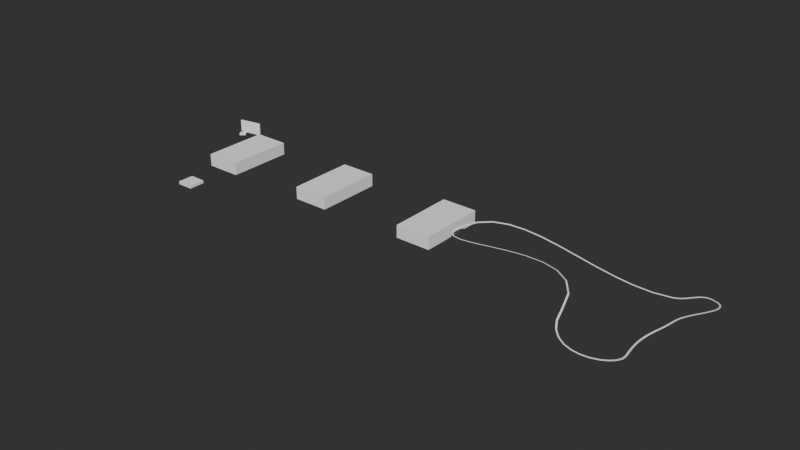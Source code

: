 # Source: World5Level1.blend  (saved by Blender 4.4.30; exported with 4.5.12 LTS)
import bpy
from mathutils import Matrix  # noqa: F401  (used for matrix-valued properties, if any)

bpy.ops.wm.read_factory_settings(use_empty=True)
scene = bpy.context.scene
scene.name = 'Scene'

# ---- collections
col_collection = bpy.data.collections.new('Collection'); scene.collection.children.link(col_collection)

# ---- world
world_world = bpy.data.worlds.new('World'); scene.world = world_world
world_world.use_nodes = True; world_world.node_tree.nodes.clear()
_N = world_world.node_tree.nodes; _L = world_world.node_tree.links
n0 = _N.new('ShaderNodeOutputWorld'); n0.name = 'World Output'; n0.location = (300, 300)
n1 = _N.new('ShaderNodeBackground'); n1.name = 'Background'; n1.location = (10, 300)
n1.inputs[0].default_value = (0.05088, 0.05088, 0.05088, 1.0)
_L.new(n1.outputs[0], n0.inputs[0])
n0.is_active_output = True
world_world.color = (0.05088, 0.05088, 0.05088)
world_world.use_sun_shadow = False
world_world.sun_shadow_jitter_overblur = 0.0

# ---- meshes
me_cube = bpy.data.meshes.new('Cube')
me_cube.from_pydata([(0.04325, -0.1068, -1.312), (-0.04325, -0.1068, -1.312), (0.04325, 0.1068, -1.312), (-0.04325, 0.1068, -1.312), (0.04325, -0.1068, 1.312), (-0.04325, -0.1068, 1.312), (0.04325, 0.1068, 1.312), (-0.04325, 0.1068, 1.312), (0.04325, -0.8366, -1.312), (-0.04325, -0.8366, -1.312), (0.04325, -0.6231, -1.312), (-0.04325, -0.6231, -1.312), (0.04325, -0.8366, 1.312), (-0.04325, -0.8366, 1.312), (0.04325, -0.6231, 1.312), (-0.04325, -0.6231, 1.312), (0.04325, 0.8366, -1.312), (-0.04325, 0.8366, -1.312), (0.04325, 0.6231, -1.312), (-0.04325, 0.6231, -1.312), (0.04325, 0.8366, 1.312), (-0.04325, 0.8366, 1.312), (0.04325, 0.6231, 1.312), (-0.04325, 0.6231, 1.312), (0.07776, 1.142, 1.008), (-0.07776, 1.142, 1.008), (0.07776, -0.8752, 1.008), (-0.07776, -0.8752, 1.008), (0.07776, 1.142, 1.25), (-0.07776, 1.142, 1.25), (0.07776, -0.8752, 1.25), (-0.07776, -0.8752, 1.25), (0.07776, 1.142, -1.008), (-0.07776, 1.142, -1.008), (0.07776, -0.8752, -1.008), (-0.07776, -0.8752, -1.008), (0.07776, 1.142, -1.25), (-0.07776, 1.142, -1.25), (0.07776, -0.8752, -1.25), (-0.07776, -0.8752, -1.25), (0.07776, -0.539, 1.008), (0.07776, -0.2029, 1.008), (0.07776, 0.1333, 1.008), (0.07776, 0.4695, 1.008), (0.07776, 0.8057, 1.008), (-0.07776, 0.8057, 1.008), (-0.07776, 0.4695, 1.008), (-0.07776, 0.1333, 1.008), (-0.07776, -0.2029, 1.008), (-0.07776, -0.539, 1.008), (0.07776, 0.8057, 1.25), (0.07776, 0.4695, 1.25), (0.07776, 0.1333, 1.25), (0.07776, -0.2029, 1.25), (0.07776, -0.539, 1.25), (-0.07776, -0.539, 1.25), (-0.07776, -0.2029, 1.25), (-0.07776, 0.1333, 1.25), (-0.07776, 0.4695, 1.25), (-0.07776, 0.8057, 1.25), (0.07776, -0.539, -1.008), (0.07776, -0.2029, -1.008), (0.07776, 0.1333, -1.008), (0.07776, 0.4695, -1.008), (0.07776, 0.8057, -1.008), (-0.07776, 0.8057, -1.008), (-0.07776, 0.4695, -1.008), (-0.07776, 0.1333, -1.008), (-0.07776, -0.2029, -1.008), (-0.07776, -0.539, -1.008), (0.07776, 0.8057, -1.25), (0.07776, 0.4695, -1.25), (0.07776, 0.1333, -1.25), (0.07776, -0.2029, -1.25), (0.07776, -0.539, -1.25), (-0.07776, -0.539, -1.25), (-0.07776, -0.2029, -1.25), (-0.07776, 0.1333, -1.25), (-0.07776, 0.4695, -1.25), (-0.07776, 0.8057, -1.25)], [], [(0, 1, 3, 2), (2, 3, 7, 6), (6, 7, 5, 4), (4, 5, 1, 0), (2, 6, 4, 0), (7, 3, 1, 5), (8, 9, 11, 10), (10, 11, 15, 14), (14, 15, 13, 12), (12, 13, 9, 8), (10, 14, 12, 8), (15, 11, 9, 13), (16, 17, 19, 18), (18, 19, 23, 22), (22, 23, 21, 20), (20, 21, 17, 16), (18, 22, 20, 16), (23, 19, 17, 21), (40, 49, 27, 26), (26, 27, 31, 30), (50, 59, 29, 28), (28, 29, 25, 24), (44, 50, 28, 24), (59, 45, 25, 29), (60, 69, 35, 34), (34, 35, 39, 38), (70, 79, 37, 36), (36, 37, 33, 32), (64, 70, 36, 32), (79, 65, 33, 37), (31, 27, 49, 55), (55, 49, 48, 56), (56, 48, 47, 57), (57, 47, 46, 58), (58, 46, 45, 59), (26, 30, 54, 40), (40, 54, 53, 41), (41, 53, 52, 42), (42, 52, 51, 43), (43, 51, 50, 44), (30, 31, 55, 54), (54, 55, 56, 53), (53, 56, 57, 52), (52, 57, 58, 51), (51, 58, 59, 50), (24, 25, 45, 44), (44, 45, 46, 43), (43, 46, 47, 42), (42, 47, 48, 41), (41, 48, 49, 40), (39, 35, 69, 75), (75, 69, 68, 76), (76, 68, 67, 77), (77, 67, 66, 78), (78, 66, 65, 79), (34, 38, 74, 60), (60, 74, 73, 61), (61, 73, 72, 62), (62, 72, 71, 63), (63, 71, 70, 64), (38, 39, 75, 74), (74, 75, 76, 73), (73, 76, 77, 72), (72, 77, 78, 71), (71, 78, 79, 70), (32, 33, 65, 64), (64, 65, 66, 63), (63, 66, 67, 62), (62, 67, 68, 61), (61, 68, 69, 60)])
_uv = me_cube.uv_layers.new(name='UVMap')
_uv.uv.foreach_set('vector', [0.375, 0.0, 0.625, 0.0, 0.625, 0.25, 0.375, 0.25, 0.375, 0.25, 0.625, 0.25, 0.625, 0.5, 0.375, 0.5, 0.375, 0.5, 0.625, 0.5, 0.625, 0.75, 0.375, 0.75, 0.375, 0.75, 0.625, 0.75, 0.625, 1.0, 0.375, 1.0, 0.125, 0.5, 0.375, 0.5, 0.375, 0.75, 0.125, 0.75, 0.625, 0.5, 0.875, 0.5, 0.875, 0.75, 0.625, 0.75, 0.375, 0.0, 0.625, 0.0, 0.625, 0.25, 0.375, 0.25, 0.375, 0.25, 0.625, 0.25, 0.625, 0.5, 0.375, 0.5, 0.375, 0.5, 0.625, 0.5, 0.625, 0.75, 0.375, 0.75, 0.375, 0.75, 0.625, 0.75, 0.625, 1.0, 0.375, 1.0, 0.125, 0.5, 0.375, 0.5, 0.375, 0.75, 0.125, 0.75, 0.625, 0.5, 0.875, 0.5, 0.875, 0.75, 0.625, 0.75, 0.375, 0.0, 0.625, 0.0, 0.625, 0.25, 0.375, 0.25, 0.375, 0.25, 0.625, 0.25, 0.625, 0.5, 0.375, 0.5, 0.375, 0.5, 0.625, 0.5, 0.625, 0.75, 0.375, 0.75, 0.375, 0.75, 0.625, 0.75, 0.625, 1.0, 0.375, 1.0, 0.125, 0.5, 0.375, 0.5, 0.375, 0.75, 0.125, 0.75, 0.625, 0.5, 0.875, 0.5, 0.875, 0.75, 0.625, 0.75, 0.375, 0.2083, 0.625, 0.2083, 0.625, 0.25, 0.375, 0.25, 0.375, 0.25, 0.625, 0.25, 0.625, 0.5, 0.375, 0.5, 0.375, 0.7083, 0.625, 0.7083, 0.625, 0.75, 0.375, 0.75, 0.375, 0.75, 0.625, 0.75, 0.625, 1.0, 0.375, 1.0, 0.125, 0.7083, 0.375, 0.7083, 0.375, 0.75, 0.125, 0.75, 0.625, 0.7083, 0.875, 0.7083, 0.875, 0.75, 0.625, 0.75, 0.375, 0.2083, 0.625, 0.2083, 0.625, 0.25, 0.375, 0.25, 0.375, 0.25, 0.625, 0.25, 0.625, 0.5, 0.375, 0.5, 0.375, 0.7083, 0.625, 0.7083, 0.625, 0.75, 0.375, 0.75, 0.375, 0.75, 0.625, 0.75, 0.625, 1.0, 0.375, 1.0, 0.125, 0.7083, 0.375, 0.7083, 0.375, 0.75, 0.125, 0.75, 0.625, 0.7083, 0.875, 0.7083, 0.875, 0.75, 0.625, 0.75, 0.625, 0.5, 0.875, 0.5, 0.875, 0.5417, 0.625, 0.5417, 0.625, 0.5417, 0.875, 0.5417, 0.875, 0.5833, 0.625, 0.5833, 0.625, 0.5833, 0.875, 0.5833, 0.875, 0.625, 0.625, 0.625, 0.625, 0.625, 0.875, 0.625, 0.875, 0.6667, 0.625, 0.6667, 0.625, 0.6667, 0.875, 0.6667, 0.875, 0.7083, 0.625, 0.7083, 0.125, 0.5, 0.375, 0.5, 0.375, 0.5417, 0.125, 0.5417, 0.125, 0.5417, 0.375, 0.5417, 0.375, 0.5833, 0.125, 0.5833, 0.125, 0.5833, 0.375, 0.5833, 0.375, 0.625, 0.125, 0.625, 0.125, 0.625, 0.375, 0.625, 0.375, 0.6667, 0.125, 0.6667, 0.125, 0.6667, 0.375, 0.6667, 0.375, 0.7083, 0.125, 0.7083, 0.375, 0.5, 0.625, 0.5, 0.625, 0.5417, 0.375, 0.5417, 0.375, 0.5417, 0.625, 0.5417, 0.625, 0.5833, 0.375, 0.5833, 0.375, 0.5833, 0.625, 0.5833, 0.625, 0.625, 0.375, 0.625, 0.375, 0.625, 0.625, 0.625, 0.625, 0.6667, 0.375, 0.6667, 0.375, 0.6667, 0.625, 0.6667, 0.625, 0.7083, 0.375, 0.7083, 0.375, 0.0, 0.625, 0.0, 0.625, 0.04167, 0.375, 0.04167, 0.375, 0.04167, 0.625, 0.04167, 0.625, 0.08333, 0.375, 0.08333, 0.375, 0.08333, 0.625, 0.08333, 0.625, 0.125, 0.375, 0.125, 0.375, 0.125, 0.625, 0.125, 0.625, 0.1667, 0.375, 0.1667, 0.375, 0.1667, 0.625, 0.1667, 0.625, 0.2083, 0.375, 0.2083, 0.625, 0.5, 0.875, 0.5, 0.875, 0.5417, 0.625, 0.5417, 0.625, 0.5417, 0.875, 0.5417, 0.875, 0.5833, 0.625, 0.5833, 0.625, 0.5833, 0.875, 0.5833, 0.875, 0.625, 0.625, 0.625, 0.625, 0.625, 0.875, 0.625, 0.875, 0.6667, 0.625, 0.6667, 0.625, 0.6667, 0.875, 0.6667, 0.875, 0.7083, 0.625, 0.7083, 0.125, 0.5, 0.375, 0.5, 0.375, 0.5417, 0.125, 0.5417, 0.125, 0.5417, 0.375, 0.5417, 0.375, 0.5833, 0.125, 0.5833, 0.125, 0.5833, 0.375, 0.5833, 0.375, 0.625, 0.125, 0.625, 0.125, 0.625, 0.375, 0.625, 0.375, 0.6667, 0.125, 0.6667, 0.125, 0.6667, 0.375, 0.6667, 0.375, 0.7083, 0.125, 0.7083, 0.375, 0.5, 0.625, 0.5, 0.625, 0.5417, 0.375, 0.5417, 0.375, 0.5417, 0.625, 0.5417, 0.625, 0.5833, 0.375, 0.5833, 0.375, 0.5833, 0.625, 0.5833, 0.625, 0.625, 0.375, 0.625, 0.375, 0.625, 0.625, 0.625, 0.625, 0.6667, 0.375, 0.6667, 0.375, 0.6667, 0.625, 0.6667, 0.625, 0.7083, 0.375, 0.7083, 0.375, 0.0, 0.625, 0.0, 0.625, 0.04167, 0.375, 0.04167, 0.375, 0.04167, 0.625, 0.04167, 0.625, 0.08333, 0.375, 0.08333, 0.375, 0.08333, 0.625, 0.08333, 0.625, 0.125, 0.375, 0.125, 0.375, 0.125, 0.625, 0.125, 0.625, 0.1667, 0.375, 0.1667, 0.375, 0.1667, 0.625, 0.1667, 0.625, 0.2083, 0.375, 0.2083])
me_cube.update()
me_cube_001 = bpy.data.meshes.new('Cube.001')
me_cube_001.from_pydata([(-0.2467, -0.9067, -1.395), (-0.2467, -0.9067, 1.395), (-0.2467, 1.139, -1.395), (-0.2467, 1.139, 1.395), (0.2467, -0.9067, -1.395), (0.2467, -0.9067, 1.395), (0.2467, 1.139, -1.395), (0.2467, 1.139, 1.395)], [], [(0, 1, 3, 2), (2, 3, 7, 6), (6, 7, 5, 4), (4, 5, 1, 0), (2, 6, 4, 0), (7, 3, 1, 5)])
_uv = me_cube_001.uv_layers.new(name='UVMap')
_uv.uv.foreach_set('vector', [0.375, 0.0, 0.625, 0.0, 0.625, 0.25, 0.375, 0.25, 0.375, 0.25, 0.625, 0.25, 0.625, 0.5, 0.375, 0.5, 0.375, 0.5, 0.625, 0.5, 0.625, 0.75, 0.375, 0.75, 0.375, 0.75, 0.625, 0.75, 0.625, 1.0, 0.375, 1.0, 0.125, 0.5, 0.375, 0.5, 0.375, 0.75, 0.125, 0.75, 0.625, 0.5, 0.875, 0.5, 0.875, 0.75, 0.625, 0.75])
me_cube_001.update()
me_cube_002 = bpy.data.meshes.new('Cube.002')
me_cube_002.from_pydata([(-22.0, -41.27, -7.735), (-22.0, -41.27, 7.735), (-22.0, 41.27, -7.735), (-22.0, 41.27, 7.735), (22.0, -41.27, -7.735), (22.0, -41.27, 7.735), (22.0, 41.27, -7.735), (22.0, 41.27, 7.735)], [], [(0, 1, 3, 2), (2, 3, 7, 6), (6, 7, 5, 4), (4, 5, 1, 0), (2, 6, 4, 0), (7, 3, 1, 5)])
_uv = me_cube_002.uv_layers.new(name='UVMap')
_uv.uv.foreach_set('vector', [0.375, 0.0, 0.625, 0.0, 0.625, 0.25, 0.375, 0.25, 0.375, 0.25, 0.625, 0.25, 0.625, 0.5, 0.375, 0.5, 0.375, 0.5, 0.625, 0.5, 0.625, 0.75, 0.375, 0.75, 0.375, 0.75, 0.625, 0.75, 0.625, 1.0, 0.375, 1.0, 0.125, 0.5, 0.375, 0.5, 0.375, 0.75, 0.125, 0.75, 0.625, 0.5, 0.875, 0.5, 0.875, 0.75, 0.625, 0.75])
me_cube_002.update()
me_cube_003 = bpy.data.meshes.new('Cube.003')
me_cube_003.from_pydata([(22.0, 41.27, 7.735), (22.0, 41.27, -7.735), (22.0, -41.27, 7.735), (22.0, -41.27, -7.735), (-22.0, 41.27, 7.735), (-22.0, 41.27, -7.735), (-22.0, -41.27, 7.735), (-22.0, -41.27, -7.735)], [], [(0, 4, 6, 2), (5, 1, 3, 7), (3, 2, 6, 7), (1, 0, 2, 3), (5, 4, 0, 1), (7, 6, 4, 5)])
_uv = me_cube_003.uv_layers.new(name='UVMap')
_uv.uv.foreach_set('vector', [0.625, 0.5, 0.875, 0.5, 0.875, 0.75, 0.625, 0.75, 0.125, 0.5, 0.375, 0.5, 0.375, 0.75, 0.125, 0.75, 0.375, 0.75, 0.625, 0.75, 0.625, 1.0, 0.375, 1.0, 0.375, 0.5, 0.625, 0.5, 0.625, 0.75, 0.375, 0.75, 0.375, 0.25, 0.625, 0.25, 0.625, 0.5, 0.375, 0.5, 0.375, 0.0, 0.625, 0.0, 0.625, 0.25, 0.375, 0.25])
me_cube_003.update()
me_cube_004 = bpy.data.meshes.new('Cube.004')
me_cube_004.from_pydata([(-22.0, -41.27, -7.735), (-22.0, -41.27, 7.735), (-22.0, 41.27, -7.735), (-22.0, 41.27, 7.735), (22.0, -41.27, -7.735), (22.0, -41.27, 7.735), (22.0, 41.27, -7.735), (22.0, 41.27, 7.735)], [], [(0, 1, 3, 2), (2, 3, 7, 6), (6, 7, 5, 4), (4, 5, 1, 0), (2, 6, 4, 0), (7, 3, 1, 5)])
_uv = me_cube_004.uv_layers.new(name='UVMap')
_uv.uv.foreach_set('vector', [0.375, 0.0, 0.625, 0.0, 0.625, 0.25, 0.375, 0.25, 0.375, 0.25, 0.625, 0.25, 0.625, 0.5, 0.375, 0.5, 0.375, 0.5, 0.625, 0.5, 0.625, 0.75, 0.375, 0.75, 0.375, 0.75, 0.625, 0.75, 0.625, 1.0, 0.375, 1.0, 0.125, 0.5, 0.375, 0.5, 0.375, 0.75, 0.125, 0.75, 0.625, 0.5, 0.875, 0.5, 0.875, 0.75, 0.625, 0.75])
me_cube_004.update()
me_cube_005 = bpy.data.meshes.new('Cube.005')
me_cube_005.from_pydata([(14.34, 1.455, 7.735), (14.34, 1.455, -7.735), (14.34, -0.4544, 7.735), (14.34, -0.4544, -7.735), (-14.34, 1.455, 7.735), (-14.34, 1.455, -7.735), (-14.34, -0.4544, 7.735), (-14.34, -0.4544, -7.735)], [], [(0, 4, 6, 2), (5, 1, 3, 7), (3, 2, 6, 7), (1, 0, 2, 3), (5, 4, 0, 1), (7, 6, 4, 5)])
_uv = me_cube_005.uv_layers.new(name='UVMap')
_uv.uv.foreach_set('vector', [0.625, 0.5, 0.875, 0.5, 0.875, 0.75, 0.625, 0.75, 0.125, 0.5, 0.375, 0.5, 0.375, 0.75, 0.125, 0.75, 0.375, 0.75, 0.625, 0.75, 0.625, 1.0, 0.375, 1.0, 0.375, 0.5, 0.625, 0.5, 0.625, 0.75, 0.375, 0.75, 0.375, 0.25, 0.625, 0.25, 0.625, 0.5, 0.375, 0.5, 0.375, 0.0, 0.625, 0.0, 0.625, 0.25, 0.375, 0.25])
me_cube_005.update()
me_cube_007 = bpy.data.meshes.new('Cube.007')
me_cube_007.from_pydata([(-3.956, -3.229, -1.0), (-3.956, -3.229, 1.0), (-3.956, 3.229, -1.0), (-3.956, 3.229, 1.0), (3.956, -3.229, -1.0), (3.956, -3.229, 1.0), (3.956, 3.229, -1.0), (3.956, 3.229, 1.0)], [], [(0, 1, 3, 2), (2, 3, 7, 6), (6, 7, 5, 4), (4, 5, 1, 0), (2, 6, 4, 0), (7, 3, 1, 5)])
_uv = me_cube_007.uv_layers.new(name='UVMap')
_uv.uv.foreach_set('vector', [0.375, 0.0, 0.625, 0.0, 0.625, 0.25, 0.375, 0.25, 0.375, 0.25, 0.625, 0.25, 0.625, 0.5, 0.375, 0.5, 0.375, 0.5, 0.625, 0.5, 0.625, 0.75, 0.375, 0.75, 0.375, 0.75, 0.625, 0.75, 0.625, 1.0, 0.375, 1.0, 0.125, 0.5, 0.375, 0.5, 0.375, 0.75, 0.125, 0.75, 0.625, 0.5, 0.875, 0.5, 0.875, 0.75, 0.625, 0.75])
me_cube_007.update()
me_cube_008 = bpy.data.meshes.new('Cube.008')
me_cube_008.from_pydata([(-11.15, -11.15, -2.0), (-11.15, -11.15, 2.0), (-11.15, 11.15, -2.0), (-11.15, 11.15, 2.0), (11.15, -11.15, -2.0), (11.15, -11.15, 2.0), (11.15, 11.15, -2.0), (11.15, 11.15, 2.0)], [], [(0, 1, 3, 2), (2, 3, 7, 6), (6, 7, 5, 4), (4, 5, 1, 0), (2, 6, 4, 0), (7, 3, 1, 5)])
_uv = me_cube_008.uv_layers.new(name='UVMap')
_uv.uv.foreach_set('vector', [0.375, 0.0, 0.625, 0.0, 0.625, 0.25, 0.375, 0.25, 0.375, 0.25, 0.625, 0.25, 0.625, 0.5, 0.375, 0.5, 0.375, 0.5, 0.625, 0.5, 0.625, 0.75, 0.375, 0.75, 0.375, 0.75, 0.625, 0.75, 0.625, 1.0, 0.375, 1.0, 0.125, 0.5, 0.375, 0.5, 0.375, 0.75, 0.125, 0.75, 0.625, 0.5, 0.875, 0.5, 0.875, 0.75, 0.625, 0.75])
me_cube_008.update()

# ---- curves / text
cu_b_ziercircle = bpy.data.curves.new('BézierCircle', 'CURVE')
cu_b_ziercircle.dimensions = '3D'
_sp = cu_b_ziercircle.splines.new('BEZIER'); _sp.bezier_points.add(5)
_sp.bezier_points.foreach_set('co', [-3.07e-07, -7.024, 0.0, 3.39, -106.6, 21.61, 8.434, -215.0, 37.75, -56.25, -228.2, 68.67, -230.1, -156.0, 71.67, -30.11, -41.14, 6.603])
_sp.bezier_points.foreach_set('handle_left', [-16.92, -1.253, -1.68, 1.812, -67.5, 14.46, -9.276, -152.9, 24.38, -39.22, -302.3, 64.44, -245.0, -228.0, 69.92, -97.97, -96.78, 25.51])
_sp.bezier_points.foreach_set('handle_right', [37.52, -19.82, 3.726, 5.088, -148.7, 29.31, 18.03, -248.7, 44.99, -86.9, -94.75, 76.29, -211.2, -64.39, 73.9, -16.54, -30.02, 2.821])
for _p, _l, _r in zip(_sp.bezier_points, ['AUTO', 'AUTO', 'ALIGNED', 'ALIGNED', 'ALIGNED', 'AUTO'], ['AUTO', 'AUTO', 'ALIGNED', 'ALIGNED', 'ALIGNED', 'AUTO']): _p.handle_left_type = _l; _p.handle_right_type = _r
_sp.bezier_points.foreach_set('radius', [0.7276, 0.7276, 0.7276, 0.7276, 0.7276, 0.7276])
_sp.order_u = 0
_sp.order_v = 0
_sp.use_cyclic_u = True
cu_b_ziercircle.use_path = True
cu_b_ziercircle.fill_mode = 'FULL'

# ---- objects
ob_b_ziercircle = bpy.data.objects.new('BézierCircle', cu_b_ziercircle)
ob_cube = bpy.data.objects.new('Cube', me_cube)
ob_traincollider = bpy.data.objects.new('TrainCollider', me_cube_001)
ob_cube_001 = bpy.data.objects.new('Cube.001', me_cube_002)
ob_cube_002 = bpy.data.objects.new('Cube.002', me_cube_003)
ob_cube_003 = bpy.data.objects.new('Cube.003', me_cube_004)
ob_cube_004 = bpy.data.objects.new('Cube.004', me_cube_005)
ob_cube_005 = bpy.data.objects.new('Cube.005', me_cube_007)
ob_cube_006 = bpy.data.objects.new('Cube.006', me_cube_008)

# ---- transforms, parenting, visibility, modifiers, constraints
ob_b_ziercircle.location = (0.0, -8.634, 0.0)
ob_cube.location = (0.0, -8.634, 0.0)
_m = ob_cube.modifiers.new('Array', 'ARRAY')
_m.fit_type = 'FIT_CURVE'
_m.count = 42
_m.curve = ob_b_ziercircle
_m.relative_offset_displace = (0.0, 1.0, 0.0)
_m.use_merge_vertices = True
_m = ob_cube.modifiers.new('Curve', 'CURVE')
_m.object = ob_b_ziercircle
_m.deform_axis = 'POS_Y'
ob_traincollider.location = (0.0, -8.634, 0.0)
_m = ob_traincollider.modifiers.new('Array', 'ARRAY')
_m.fit_type = 'FIT_CURVE'
_m.count = 42
_m.curve = ob_b_ziercircle
_m.relative_offset_displace = (0.0, 1.0, 0.0)
_m.use_merge_vertices = True
_m = ob_traincollider.modifiers.new('Curve', 'CURVE')
_m.object = ob_b_ziercircle
_m.deform_axis = 'POS_Y'
ob_cube_001.location = (-260.3, -168.7, 66.98)
ob_cube_002.location = (-558.9, -168.7, 66.98)
ob_cube_003.location = (-411.2, -168.7, 66.98)
ob_cube_004.location = (-595.7, -128.4, 80.45)
ob_cube_004.rotation_euler = (0.0, -0.0, 0.1769)
ob_cube_005.location = (-603.1, -135.4, 72.44)
ob_cube_005.rotation_euler = (0.0, -0.0, 0.6887)
ob_cube_006.location = (-664.4, -177.2, 0.0)

# ---- collection membership
col_collection.objects.link(ob_b_ziercircle)
col_collection.objects.link(ob_cube)
col_collection.objects.link(ob_traincollider)
col_collection.objects.link(ob_cube_001)
col_collection.objects.link(ob_cube_002)
col_collection.objects.link(ob_cube_003)
col_collection.objects.link(ob_cube_004)
col_collection.objects.link(ob_cube_005)
col_collection.objects.link(ob_cube_006)

# ---- scene / render settings (as saved in the file)
scene.frame_start = 1; scene.frame_end = 250; scene.frame_set(1)
scene.render.engine = 'CYCLES'
scene.render.image_settings.color_mode = 'RGB'
scene.render.image_settings.color_depth = '16'
scene.render.image_settings.compression = 100
scene.render.resolution_x = 1280
scene.render.resolution_y = 720
scene.render.use_persistent_data = True
scene.cycles.use_denoising = False
scene.cycles.samples = 512
scene.cycles.adaptive_threshold = 0.005
scene.cycles.use_guiding = True
scene.cycles.max_bounces = 5
scene.cycles.volume_bounces = 2
scene.cycles.use_auto_tile = False
scene.eevee.ray_tracing_options.trace_max_roughness = 0.0
scene.view_settings.look = 'AgX - Medium High Contrast'
bpy.context.view_layer.update()

# ---- added for rendering (the .blend has no active camera and no usable light): camera, sun
cam_auto = bpy.data.cameras.new('AutoCamera')
cam_auto.lens = 50.0
cam_auto.sensor_width = 36.0
cam_auto.clip_end = 12652.6
ob_auto_camera = bpy.data.objects.new('AutoCamera', cam_auto)
scene.collection.objects.link(ob_auto_camera)
ob_auto_camera.location = (401.958, -1025.56, 619.852)
ob_auto_camera.rotation_euler = (1.09748, -7.21219e-08, 0.694738)
scene.camera = ob_auto_camera
light_auto_sun = bpy.data.lights.new('AutoSun', 'SUN')
light_auto_sun.energy = 3.0
light_auto_sun.angle = 0.0523599
ob_auto_sun = bpy.data.objects.new('AutoSun', light_auto_sun)
scene.collection.objects.link(ob_auto_sun)
ob_auto_sun.rotation_euler = (0.872665, 0.174533, 0.523599)
bpy.context.view_layer.update()
